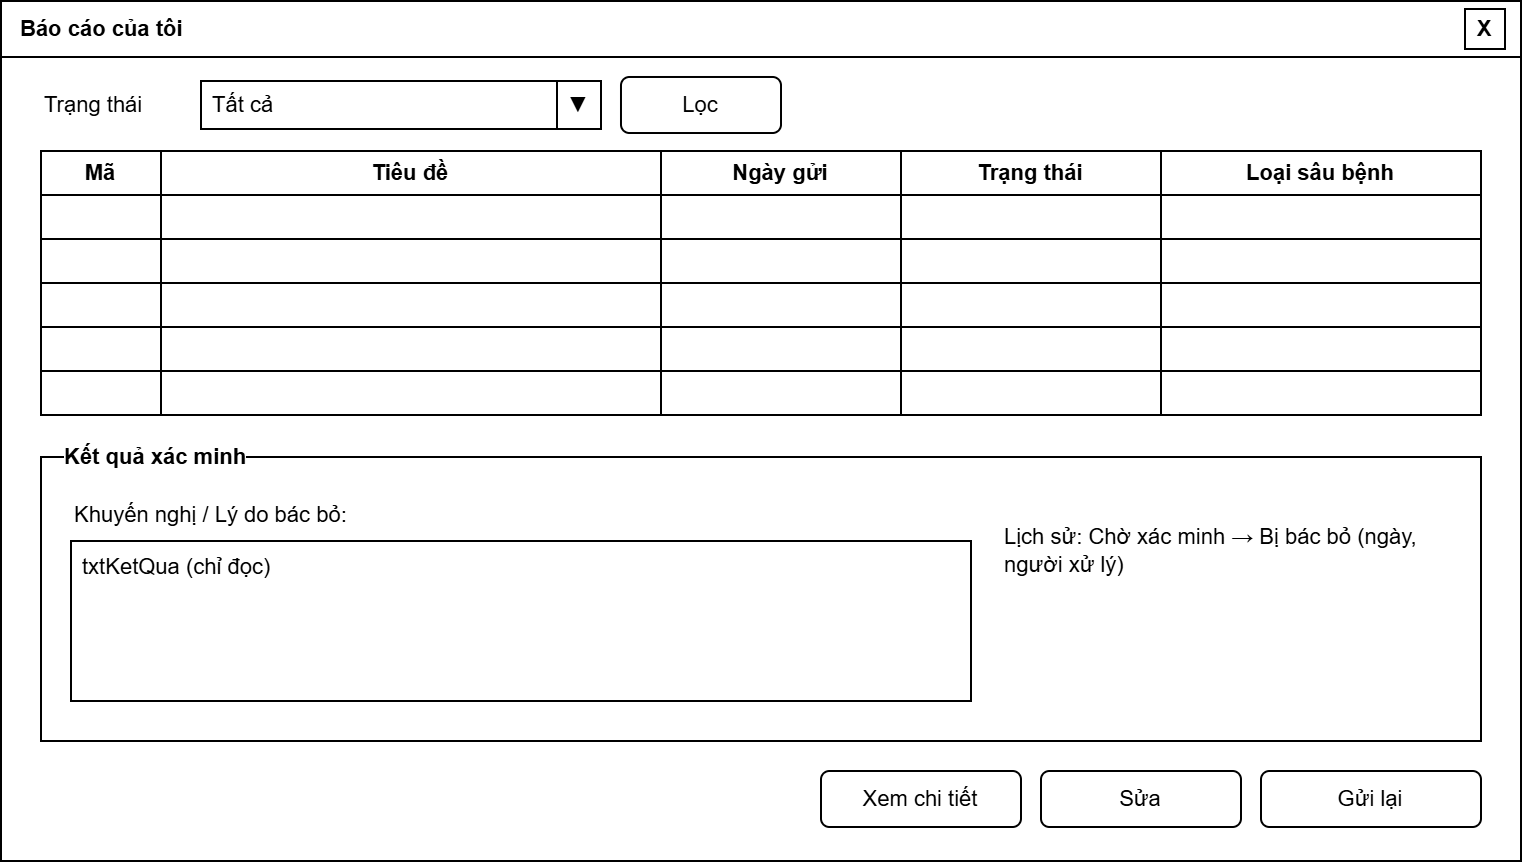

The diagram above was exported from draw.io. Its source (the exported page's mxGraphModel, read from the mxfile embedded in the PNG):
<mxGraphModel dx="1030" dy="527" grid="1" gridSize="10" guides="1" tooltips="1" connect="1" arrows="1" fold="1" page="0" pageScale="1" pageWidth="827" pageHeight="1169" background="#ffffff" math="0" shadow="0">
  <root>
    <mxCell id="0" />
    <mxCell id="1" parent="0" />
    <mxCell id="c1" parent="1" style="rounded=0;whiteSpace=wrap;html=1;fillColor=#ffffff;strokeColor=#000000;shadow=0;gradientColor=none;fontFamily=Arial;fontSize=11;fontColor=#000000;" value="" vertex="1">
      <mxGeometry height="430" width="760" as="geometry" />
    </mxCell>
    <mxCell id="c2" parent="1" style="rounded=0;whiteSpace=wrap;html=1;align=left;spacingLeft=8;fontStyle=1;fillColor=#ffffff;strokeColor=#000000;shadow=0;gradientColor=none;fontFamily=Arial;fontSize=11;fontColor=#000000;" value="Báo cáo của tôi" vertex="1">
      <mxGeometry height="28" width="760" as="geometry" />
    </mxCell>
    <mxCell id="c3" parent="1" style="rounded=0;whiteSpace=wrap;html=1;fontStyle=1;fillColor=#ffffff;strokeColor=#000000;shadow=0;gradientColor=none;fontFamily=Arial;fontSize=11;fontColor=#000000;" value="X" vertex="1">
      <mxGeometry height="20" width="20" x="732" y="4" as="geometry" />
    </mxCell>
    <mxCell id="c4" parent="1" style="text;html=1;align=left;verticalAlign=middle;whiteSpace=wrap;fillColor=none;strokeColor=none;fontFamily=Arial;fontSize=11;fontColor=#000000;" value="Trạng thái" vertex="1">
      <mxGeometry height="24" width="80" x="20" y="40" as="geometry" />
    </mxCell>
    <mxCell id="c5" parent="1" style="rounded=0;whiteSpace=wrap;html=1;align=left;spacingLeft=4;fillColor=#ffffff;strokeColor=#000000;shadow=0;gradientColor=none;fontFamily=Arial;fontSize=11;fontColor=#000000;" value="Tất cả" vertex="1">
      <mxGeometry height="24" width="178" x="100" y="40" as="geometry" />
    </mxCell>
    <mxCell id="c6" parent="1" style="rounded=0;whiteSpace=wrap;html=1;fillColor=#ffffff;strokeColor=#000000;shadow=0;gradientColor=none;fontFamily=Arial;fontSize=11;fontColor=#000000;" value="▼" vertex="1">
      <mxGeometry height="24" width="22" x="278" y="40" as="geometry" />
    </mxCell>
    <mxCell id="c7" parent="1" style="rounded=1;arcSize=15;whiteSpace=wrap;html=1;fillColor=#ffffff;strokeColor=#000000;shadow=0;gradientColor=none;fontFamily=Arial;fontSize=11;fontColor=#000000;" value="Lọc" vertex="1">
      <mxGeometry height="28" width="80" x="310" y="38" as="geometry" />
    </mxCell>
    <mxCell id="c8" parent="1" style="rounded=0;whiteSpace=wrap;html=1;fontStyle=1;fillColor=#ffffff;strokeColor=#000000;shadow=0;gradientColor=none;fontFamily=Arial;fontSize=11;fontColor=#000000;" value="Mã" vertex="1">
      <mxGeometry height="22" width="60" x="20" y="75" as="geometry" />
    </mxCell>
    <mxCell id="c9" parent="1" style="rounded=0;whiteSpace=wrap;html=1;fillColor=#ffffff;strokeColor=#000000;shadow=0;gradientColor=none;fontFamily=Arial;fontSize=11;fontColor=#000000;" value="" vertex="1">
      <mxGeometry height="22" width="60" x="20" y="97" as="geometry" />
    </mxCell>
    <mxCell id="c10" parent="1" style="rounded=0;whiteSpace=wrap;html=1;fillColor=#ffffff;strokeColor=#000000;shadow=0;gradientColor=none;fontFamily=Arial;fontSize=11;fontColor=#000000;" value="" vertex="1">
      <mxGeometry height="22" width="60" x="20" y="119" as="geometry" />
    </mxCell>
    <mxCell id="c11" parent="1" style="rounded=0;whiteSpace=wrap;html=1;fillColor=#ffffff;strokeColor=#000000;shadow=0;gradientColor=none;fontFamily=Arial;fontSize=11;fontColor=#000000;" value="" vertex="1">
      <mxGeometry height="22" width="60" x="20" y="141" as="geometry" />
    </mxCell>
    <mxCell id="c12" parent="1" style="rounded=0;whiteSpace=wrap;html=1;fillColor=#ffffff;strokeColor=#000000;shadow=0;gradientColor=none;fontFamily=Arial;fontSize=11;fontColor=#000000;" value="" vertex="1">
      <mxGeometry height="22" width="60" x="20" y="163" as="geometry" />
    </mxCell>
    <mxCell id="c13" parent="1" style="rounded=0;whiteSpace=wrap;html=1;fillColor=#ffffff;strokeColor=#000000;shadow=0;gradientColor=none;fontFamily=Arial;fontSize=11;fontColor=#000000;" value="" vertex="1">
      <mxGeometry height="22" width="60" x="20" y="185" as="geometry" />
    </mxCell>
    <mxCell id="c14" parent="1" style="rounded=0;whiteSpace=wrap;html=1;fontStyle=1;fillColor=#ffffff;strokeColor=#000000;shadow=0;gradientColor=none;fontFamily=Arial;fontSize=11;fontColor=#000000;" value="Tiêu đề" vertex="1">
      <mxGeometry height="22" width="250" x="80" y="75" as="geometry" />
    </mxCell>
    <mxCell id="c15" parent="1" style="rounded=0;whiteSpace=wrap;html=1;fillColor=#ffffff;strokeColor=#000000;shadow=0;gradientColor=none;fontFamily=Arial;fontSize=11;fontColor=#000000;" value="" vertex="1">
      <mxGeometry height="22" width="250" x="80" y="97" as="geometry" />
    </mxCell>
    <mxCell id="c16" parent="1" style="rounded=0;whiteSpace=wrap;html=1;fillColor=#ffffff;strokeColor=#000000;shadow=0;gradientColor=none;fontFamily=Arial;fontSize=11;fontColor=#000000;" value="" vertex="1">
      <mxGeometry height="22" width="250" x="80" y="119" as="geometry" />
    </mxCell>
    <mxCell id="c17" parent="1" style="rounded=0;whiteSpace=wrap;html=1;fillColor=#ffffff;strokeColor=#000000;shadow=0;gradientColor=none;fontFamily=Arial;fontSize=11;fontColor=#000000;" value="" vertex="1">
      <mxGeometry height="22" width="250" x="80" y="141" as="geometry" />
    </mxCell>
    <mxCell id="c18" parent="1" style="rounded=0;whiteSpace=wrap;html=1;fillColor=#ffffff;strokeColor=#000000;shadow=0;gradientColor=none;fontFamily=Arial;fontSize=11;fontColor=#000000;" value="" vertex="1">
      <mxGeometry height="22" width="250" x="80" y="163" as="geometry" />
    </mxCell>
    <mxCell id="c19" parent="1" style="rounded=0;whiteSpace=wrap;html=1;fillColor=#ffffff;strokeColor=#000000;shadow=0;gradientColor=none;fontFamily=Arial;fontSize=11;fontColor=#000000;" value="" vertex="1">
      <mxGeometry height="22" width="250" x="80" y="185" as="geometry" />
    </mxCell>
    <mxCell id="c20" parent="1" style="rounded=0;whiteSpace=wrap;html=1;fontStyle=1;fillColor=#ffffff;strokeColor=#000000;shadow=0;gradientColor=none;fontFamily=Arial;fontSize=11;fontColor=#000000;" value="Ngày gửi" vertex="1">
      <mxGeometry height="22" width="120" x="330" y="75" as="geometry" />
    </mxCell>
    <mxCell id="c21" parent="1" style="rounded=0;whiteSpace=wrap;html=1;fillColor=#ffffff;strokeColor=#000000;shadow=0;gradientColor=none;fontFamily=Arial;fontSize=11;fontColor=#000000;" value="" vertex="1">
      <mxGeometry height="22" width="120" x="330" y="97" as="geometry" />
    </mxCell>
    <mxCell id="c22" parent="1" style="rounded=0;whiteSpace=wrap;html=1;fillColor=#ffffff;strokeColor=#000000;shadow=0;gradientColor=none;fontFamily=Arial;fontSize=11;fontColor=#000000;" value="" vertex="1">
      <mxGeometry height="22" width="120" x="330" y="119" as="geometry" />
    </mxCell>
    <mxCell id="c23" parent="1" style="rounded=0;whiteSpace=wrap;html=1;fillColor=#ffffff;strokeColor=#000000;shadow=0;gradientColor=none;fontFamily=Arial;fontSize=11;fontColor=#000000;" value="" vertex="1">
      <mxGeometry height="22" width="120" x="330" y="141" as="geometry" />
    </mxCell>
    <mxCell id="c24" parent="1" style="rounded=0;whiteSpace=wrap;html=1;fillColor=#ffffff;strokeColor=#000000;shadow=0;gradientColor=none;fontFamily=Arial;fontSize=11;fontColor=#000000;" value="" vertex="1">
      <mxGeometry height="22" width="120" x="330" y="163" as="geometry" />
    </mxCell>
    <mxCell id="c25" parent="1" style="rounded=0;whiteSpace=wrap;html=1;fillColor=#ffffff;strokeColor=#000000;shadow=0;gradientColor=none;fontFamily=Arial;fontSize=11;fontColor=#000000;" value="" vertex="1">
      <mxGeometry height="22" width="120" x="330" y="185" as="geometry" />
    </mxCell>
    <mxCell id="c26" parent="1" style="rounded=0;whiteSpace=wrap;html=1;fontStyle=1;fillColor=#ffffff;strokeColor=#000000;shadow=0;gradientColor=none;fontFamily=Arial;fontSize=11;fontColor=#000000;" value="Trạng thái" vertex="1">
      <mxGeometry height="22" width="130" x="450" y="75" as="geometry" />
    </mxCell>
    <mxCell id="c27" parent="1" style="rounded=0;whiteSpace=wrap;html=1;fillColor=#ffffff;strokeColor=#000000;shadow=0;gradientColor=none;fontFamily=Arial;fontSize=11;fontColor=#000000;" value="" vertex="1">
      <mxGeometry height="22" width="130" x="450" y="97" as="geometry" />
    </mxCell>
    <mxCell id="c28" parent="1" style="rounded=0;whiteSpace=wrap;html=1;fillColor=#ffffff;strokeColor=#000000;shadow=0;gradientColor=none;fontFamily=Arial;fontSize=11;fontColor=#000000;" value="" vertex="1">
      <mxGeometry height="22" width="130" x="450" y="119" as="geometry" />
    </mxCell>
    <mxCell id="c29" parent="1" style="rounded=0;whiteSpace=wrap;html=1;fillColor=#ffffff;strokeColor=#000000;shadow=0;gradientColor=none;fontFamily=Arial;fontSize=11;fontColor=#000000;" value="" vertex="1">
      <mxGeometry height="22" width="130" x="450" y="141" as="geometry" />
    </mxCell>
    <mxCell id="c30" parent="1" style="rounded=0;whiteSpace=wrap;html=1;fillColor=#ffffff;strokeColor=#000000;shadow=0;gradientColor=none;fontFamily=Arial;fontSize=11;fontColor=#000000;" value="" vertex="1">
      <mxGeometry height="22" width="130" x="450" y="163" as="geometry" />
    </mxCell>
    <mxCell id="c31" parent="1" style="rounded=0;whiteSpace=wrap;html=1;fillColor=#ffffff;strokeColor=#000000;shadow=0;gradientColor=none;fontFamily=Arial;fontSize=11;fontColor=#000000;" value="" vertex="1">
      <mxGeometry height="22" width="130" x="450" y="185" as="geometry" />
    </mxCell>
    <mxCell id="c32" parent="1" style="rounded=0;whiteSpace=wrap;html=1;fontStyle=1;fillColor=#ffffff;strokeColor=#000000;shadow=0;gradientColor=none;fontFamily=Arial;fontSize=11;fontColor=#000000;" value="Loại sâu bệnh" vertex="1">
      <mxGeometry height="22" width="160" x="580" y="75" as="geometry" />
    </mxCell>
    <mxCell id="c33" parent="1" style="rounded=0;whiteSpace=wrap;html=1;fillColor=#ffffff;strokeColor=#000000;shadow=0;gradientColor=none;fontFamily=Arial;fontSize=11;fontColor=#000000;" value="" vertex="1">
      <mxGeometry height="22" width="160" x="580" y="97" as="geometry" />
    </mxCell>
    <mxCell id="c34" parent="1" style="rounded=0;whiteSpace=wrap;html=1;fillColor=#ffffff;strokeColor=#000000;shadow=0;gradientColor=none;fontFamily=Arial;fontSize=11;fontColor=#000000;" value="" vertex="1">
      <mxGeometry height="22" width="160" x="580" y="119" as="geometry" />
    </mxCell>
    <mxCell id="c35" parent="1" style="rounded=0;whiteSpace=wrap;html=1;fillColor=#ffffff;strokeColor=#000000;shadow=0;gradientColor=none;fontFamily=Arial;fontSize=11;fontColor=#000000;" value="" vertex="1">
      <mxGeometry height="22" width="160" x="580" y="141" as="geometry" />
    </mxCell>
    <mxCell id="c36" parent="1" style="rounded=0;whiteSpace=wrap;html=1;fillColor=#ffffff;strokeColor=#000000;shadow=0;gradientColor=none;fontFamily=Arial;fontSize=11;fontColor=#000000;" value="" vertex="1">
      <mxGeometry height="22" width="160" x="580" y="163" as="geometry" />
    </mxCell>
    <mxCell id="c37" parent="1" style="rounded=0;whiteSpace=wrap;html=1;fillColor=#ffffff;strokeColor=#000000;shadow=0;gradientColor=none;fontFamily=Arial;fontSize=11;fontColor=#000000;" value="" vertex="1">
      <mxGeometry height="22" width="160" x="580" y="185" as="geometry" />
    </mxCell>
    <mxCell id="c38" parent="1" style="rounded=0;whiteSpace=wrap;html=1;fillColor=#ffffff;strokeColor=#000000;shadow=0;gradientColor=none;fontFamily=Arial;fontSize=11;fontColor=#000000;" value="" vertex="1">
      <mxGeometry height="142" width="720" x="20" y="228" as="geometry" />
    </mxCell>
    <mxCell id="c39" parent="1" style="text;html=1;align=left;verticalAlign=middle;whiteSpace=wrap;labelBackgroundColor=#ffffff;fontStyle=1;fillColor=none;strokeColor=none;fontFamily=Arial;fontSize=11;fontColor=#000000;" value="Kết quả xác minh" vertex="1">
      <mxGeometry height="20" width="126" x="30" y="218" as="geometry" />
    </mxCell>
    <mxCell id="c40" parent="1" style="text;html=1;align=left;verticalAlign=middle;whiteSpace=wrap;fillColor=none;strokeColor=none;fontFamily=Arial;fontSize=11;fontColor=#000000;" value="Khuyến nghị / Lý do bác bỏ:" vertex="1">
      <mxGeometry height="24" width="200" x="35" y="245" as="geometry" />
    </mxCell>
    <mxCell id="c41" parent="1" style="rounded=0;whiteSpace=wrap;html=1;align=left;spacingLeft=4;verticalAlign=top;fillColor=#ffffff;strokeColor=#000000;shadow=0;gradientColor=none;fontFamily=Arial;fontSize=11;fontColor=#000000;" value="txtKetQua (chỉ đọc)" vertex="1">
      <mxGeometry height="80" width="450" x="35" y="270" as="geometry" />
    </mxCell>
    <mxCell id="c42" parent="1" style="text;html=1;align=left;verticalAlign=middle;whiteSpace=wrap;fillColor=none;strokeColor=none;fontFamily=Arial;fontSize=11;fontColor=#000000;" value="Lịch sử: Chờ xác minh → Bị bác bỏ (ngày, người xử lý)" vertex="1">
      <mxGeometry height="60" width="230" x="500" y="245" as="geometry" />
    </mxCell>
    <mxCell id="c43" parent="1" style="rounded=1;arcSize=15;whiteSpace=wrap;html=1;fillColor=#ffffff;strokeColor=#000000;shadow=0;gradientColor=none;fontFamily=Arial;fontSize=11;fontColor=#000000;" value="Xem chi tiết" vertex="1">
      <mxGeometry height="28" width="100" x="410" y="385" as="geometry" />
    </mxCell>
    <mxCell id="c44" parent="1" style="rounded=1;arcSize=15;whiteSpace=wrap;html=1;fillColor=#ffffff;strokeColor=#000000;shadow=0;gradientColor=none;fontFamily=Arial;fontSize=11;fontColor=#000000;" value="Sửa" vertex="1">
      <mxGeometry height="28" width="100" x="520" y="385" as="geometry" />
    </mxCell>
    <mxCell id="c45" parent="1" style="rounded=1;arcSize=15;whiteSpace=wrap;html=1;fillColor=#ffffff;strokeColor=#000000;shadow=0;gradientColor=none;fontFamily=Arial;fontSize=11;fontColor=#000000;" value="Gửi lại" vertex="1">
      <mxGeometry height="28" width="110" x="630" y="385" as="geometry" />
    </mxCell>
  </root>
</mxGraphModel>